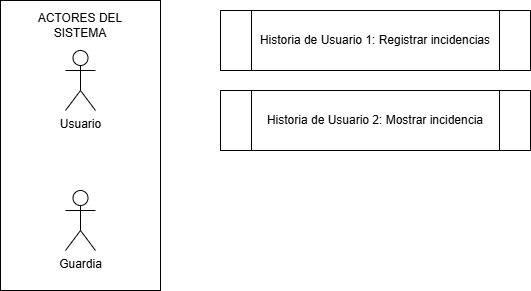

The diagram above was exported from draw.io. Its source (the exported page's mxGraphModel, read from the mxfile embedded in the PNG):
<mxGraphModel dx="1042" dy="562" grid="1" gridSize="10" guides="1" tooltips="1" connect="1" arrows="1" fold="1" page="1" pageScale="1" pageWidth="827" pageHeight="1169" math="0" shadow="0">
  <root>
    <mxCell id="0" />
    <mxCell id="1" parent="0" />
    <mxCell id="i4eszl40xfH0U1zKHZjz-1" value="" style="rounded=0;whiteSpace=wrap;html=1;" vertex="1" parent="1">
      <mxGeometry x="100" y="110" width="160" height="290" as="geometry" />
    </mxCell>
    <mxCell id="i4eszl40xfH0U1zKHZjz-2" value="Usuario" style="shape=umlActor;verticalLabelPosition=bottom;verticalAlign=top;html=1;outlineConnect=0;" vertex="1" parent="1">
      <mxGeometry x="165" y="160" width="30" height="60" as="geometry" />
    </mxCell>
    <mxCell id="i4eszl40xfH0U1zKHZjz-3" value="Guardia" style="shape=umlActor;verticalLabelPosition=bottom;verticalAlign=top;html=1;outlineConnect=0;" vertex="1" parent="1">
      <mxGeometry x="165" y="300" width="30" height="60" as="geometry" />
    </mxCell>
    <mxCell id="i4eszl40xfH0U1zKHZjz-7" value="Historia de Usuario 1: Registrar incidencias" style="shape=process;whiteSpace=wrap;html=1;backgroundOutline=1;" vertex="1" parent="1">
      <mxGeometry x="320" y="120" width="310" height="60" as="geometry" />
    </mxCell>
    <mxCell id="i4eszl40xfH0U1zKHZjz-8" value="Historia de Usuario 2: Mostrar incidencia" style="shape=process;whiteSpace=wrap;html=1;backgroundOutline=1;" vertex="1" parent="1">
      <mxGeometry x="320" y="200" width="310" height="60" as="geometry" />
    </mxCell>
    <mxCell id="i4eszl40xfH0U1zKHZjz-9" value="ACTORES DEL SISTEMA" style="text;html=1;whiteSpace=wrap;strokeColor=none;fillColor=none;align=center;verticalAlign=middle;rounded=0;" vertex="1" parent="1">
      <mxGeometry x="130" y="120" width="100" height="30" as="geometry" />
    </mxCell>
  </root>
</mxGraphModel>